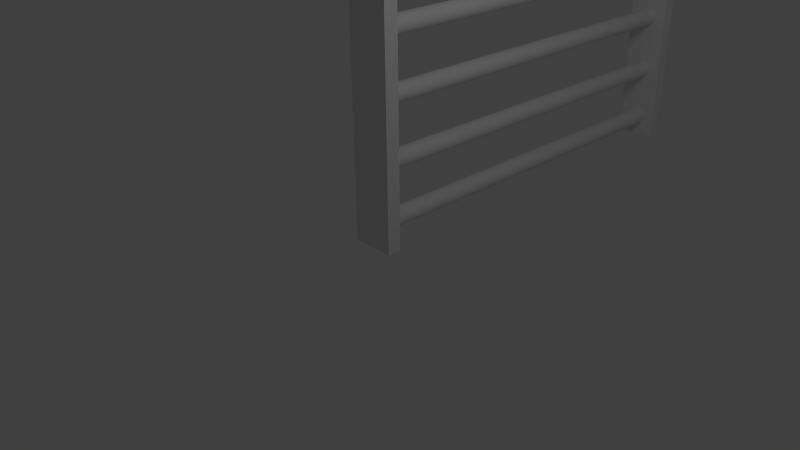 # Source: ladder.blend  (saved by Blender 2.62.0; exported with 4.5.12 LTS)
import bpy
from mathutils import Matrix  # noqa: F401  (used for matrix-valued properties, if any)

bpy.ops.wm.read_factory_settings(use_empty=True)
scene = bpy.context.scene
scene.name = 'Scene'

# ---- collections
col_collection_1 = bpy.data.collections.new('Collection 1'); scene.collection.children.link(col_collection_1)

# ---- materials (node trees are filled in below, after node groups)
mat_material = bpy.data.materials.new('Material')
mat_material.alpha_threshold = 0.0
mat_material.use_transparent_shadow = False
mat_material.roughness = 0.5
mat_material.line_color = (0.0, 0.0, 0.0, 1.0)

# ---- material node trees

# ---- world
world_world = bpy.data.worlds.new('World'); scene.world = world_world
world_world.color = (0.05088, 0.05088, 0.05088)
world_world.use_sun_shadow = False
world_world.sun_shadow_jitter_overblur = 0.0
world_world.cycles.sampling_method = 'MANUAL'
world_world.cycles.sample_map_resolution = 256

# ---- cameras
cam_camera = bpy.data.cameras.new('Camera')
cam_camera.clip_end = 100.0
cam_camera.lens = 35.0
cam_camera.sensor_width = 32.0
cam_camera.sensor_height = 18.0
cam_camera.ortho_scale = 7.314
cam_camera.dof.focus_distance = 0.0
cam_camera.dof.aperture_fstop = 128.0

# ---- lights
light_lamp = bpy.data.lights.new('Lamp', 'POINT')
light_lamp.transmission_factor = 0.0
light_lamp.cutoff_distance = 30.0
light_lamp.energy = 100.0
light_lamp.shadow_buffer_clip_start = 1.001
light_lamp.shadow_soft_size = 1.0
light_lamp.shadow_maximum_resolution = 0.006
light_lamp.use_absolute_resolution = True
light_lamp.cycles.use_multiple_importance_sampling = False

# ---- meshes
me_cube = bpy.data.meshes.new('Cube')
me_cube.from_pydata([(0.3, 1.882, 0.102), (0.3, -0.1179, 0.102), (-0.3, -0.1179, 0.102), (-0.3, 1.882, 0.102), (0.3, 1.882, 2.102), (0.3, -0.1179, 2.102), (-0.3, -0.1179, 2.102), (-0.3, 1.882, 2.102), (-0.3, 61.27, 2.102), (-0.3, 59.27, 2.102), (0.3, 59.27, 2.102), (0.3, 61.27, 2.102), (-0.3, 61.27, 0.102), (-0.3, 59.27, 0.102), (0.3, 59.27, 0.102), (0.3, 61.27, 0.102), (0.3, 59.27, 5.102), (0.3, 61.27, 5.102), (-0.3, 61.27, 5.102), (-0.3, 59.27, 5.102), (-0.3, -0.1179, 5.102), (-0.3, 1.882, 5.102), (0.3, -0.1179, 5.102), (0.3, 1.882, 5.102), (0.3, 1.882, 9.102), (0.3, -0.1179, 9.102), (-0.3, 1.882, 9.102), (-0.3, -0.1179, 9.102), (-0.3, 61.27, 9.102), (-0.3, 59.27, 9.102), (0.3, 59.27, 9.102), (0.3, 61.27, 9.102), (0.3, 61.27, 12.1), (0.3, 59.27, 12.1), (-0.3, 61.27, 12.1), (-0.3, 59.27, 12.1), (-0.3, -0.1179, 12.1), (-0.3, 1.882, 12.1), (0.3, -0.1179, 12.1), (0.3, 1.882, 12.1), (-6.423e-08, 59.6, 0.5301), (0.02509, 59.6, 0.5276), (0.04922, 59.6, 0.5203), (0.07145, 59.6, 0.5084), (0.09094, 59.6, 0.4924), (0.1069, 59.6, 0.4729), (0.1188, 59.6, 0.4507), (0.1261, 59.6, 0.4265), (0.1286, 59.6, 0.4014), (0.1261, 59.6, 0.3764), (0.1188, 59.6, 0.3522), (0.1069, 59.6, 0.33), (0.09094, 59.6, 0.3105), (0.07145, 59.6, 0.2945), (0.04922, 59.6, 0.2826), (0.02509, 59.6, 0.2753), (-1.061e-07, 59.6, 0.2728), (-0.02509, 59.6, 0.2753), (-0.04922, 59.6, 0.2826), (-0.07145, 59.6, 0.2945), (-0.09094, 59.6, 0.3105), (-0.1069, 59.6, 0.33), (-0.1188, 59.6, 0.3522), (-0.1261, 59.6, 0.3764), (-0.1286, 59.6, 0.4014), (-0.1261, 59.6, 0.4265), (-0.1188, 59.6, 0.4507), (-0.1069, 59.6, 0.4729), (-0.09094, 59.6, 0.4924), (-0.07145, 59.6, 0.5084), (-0.04922, 59.6, 0.5203), (-0.02509, 59.6, 0.5276), (1.422e-07, 1.558, 0.5301), (0.02509, 1.558, 0.5276), (0.04922, 1.558, 0.5203), (0.07145, 1.558, 0.5084), (0.09094, 1.558, 0.4924), (0.1069, 1.558, 0.4729), (0.1188, 1.558, 0.4507), (0.1261, 1.558, 0.4265), (0.1286, 1.558, 0.4014), (0.1261, 1.558, 0.3764), (0.1188, 1.558, 0.3522), (0.1069, 1.558, 0.33), (0.09094, 1.558, 0.3105), (0.07145, 1.558, 0.2945), (0.04922, 1.558, 0.2826), (0.02509, 1.558, 0.2753), (5.535e-08, 1.558, 0.2728), (-0.02509, 1.558, 0.2753), (-0.04922, 1.558, 0.2826), (-0.07145, 1.558, 0.2945), (-0.09094, 1.558, 0.3105), (-0.1069, 1.558, 0.33), (-0.1188, 1.558, 0.3522), (-0.1261, 1.558, 0.3764), (-0.1286, 1.558, 0.4014), (-0.1261, 1.558, 0.4265), (-0.1188, 1.558, 0.4507), (-0.1069, 1.558, 0.4729), (-0.09094, 1.558, 0.4924), (-0.07145, 1.558, 0.5084), (-0.04922, 1.558, 0.5203), (-0.02509, 1.558, 0.5276), (-6.423e-08, 59.6, 0.4014), (-6.423e-08, 1.558, 0.4014), (-6.423e-08, 1.558, 1.205), (-6.423e-08, 59.6, 1.205), (-0.02509, 1.558, 1.331), (-0.04922, 1.558, 1.324), (-0.07145, 1.558, 1.312), (-0.09094, 1.558, 1.296), (-0.1069, 1.558, 1.277), (-0.1188, 1.558, 1.254), (-0.1261, 1.558, 1.23), (-0.1286, 1.558, 1.205), (-0.1261, 1.558, 1.18), (-0.1188, 1.558, 1.156), (-0.1069, 1.558, 1.134), (-0.09094, 1.558, 1.114), (-0.07145, 1.558, 1.098), (-0.04922, 1.558, 1.086), (-0.02509, 1.558, 1.079), (5.535e-08, 1.558, 1.076), (0.02509, 1.558, 1.079), (0.04922, 1.558, 1.086), (0.07145, 1.558, 1.098), (0.09094, 1.558, 1.114), (0.1069, 1.558, 1.134), (0.1188, 1.558, 1.156), (0.1261, 1.558, 1.18), (0.1286, 1.558, 1.205), (0.1261, 1.558, 1.23), (0.1188, 1.558, 1.254), (0.1069, 1.558, 1.277), (0.09094, 1.558, 1.296), (0.07145, 1.558, 1.312), (0.04922, 1.558, 1.324), (0.02509, 1.558, 1.331), (1.422e-07, 1.558, 1.334), (-0.02509, 59.6, 1.331), (-0.04922, 59.6, 1.324), (-0.07145, 59.6, 1.312), (-0.09094, 59.6, 1.296), (-0.1069, 59.6, 1.277), (-0.1188, 59.6, 1.254), (-0.1261, 59.6, 1.23), (-0.1286, 59.6, 1.205), (-0.1261, 59.6, 1.18), (-0.1188, 59.6, 1.156), (-0.1069, 59.6, 1.134), (-0.09094, 59.6, 1.114), (-0.07145, 59.6, 1.098), (-0.04922, 59.6, 1.086), (-0.02509, 59.6, 1.079), (-1.061e-07, 59.6, 1.076), (0.02509, 59.6, 1.079), (0.04922, 59.6, 1.086), (0.07145, 59.6, 1.098), (0.09094, 59.6, 1.114), (0.1069, 59.6, 1.134), (0.1188, 59.6, 1.156), (0.1261, 59.6, 1.18), (0.1286, 59.6, 1.205), (0.1261, 59.6, 1.23), (0.1188, 59.6, 1.254), (0.1069, 59.6, 1.277), (0.09094, 59.6, 1.296), (0.07145, 59.6, 1.312), (0.04922, 59.6, 1.324), (0.02509, 59.6, 1.331), (-6.423e-08, 59.6, 1.334), (-6.423e-08, 59.6, 2.185), (0.02509, 59.6, 2.182), (0.04922, 59.6, 2.175), (0.07145, 59.6, 2.163), (0.09094, 59.6, 2.147), (0.1069, 59.6, 2.127), (0.1188, 59.6, 2.105), (0.1261, 59.6, 2.081), (0.1286, 59.6, 2.056), (0.1261, 59.6, 2.031), (0.1188, 59.6, 2.007), (0.1069, 59.6, 1.985), (0.09094, 59.6, 1.965), (0.07145, 59.6, 1.949), (0.04922, 59.6, 1.937), (0.02509, 59.6, 1.93), (-1.061e-07, 59.6, 1.927), (-0.02509, 59.6, 1.93), (-0.04922, 59.6, 1.937), (-0.07145, 59.6, 1.949), (-0.09094, 59.6, 1.965), (-0.1069, 59.6, 1.985), (-0.1188, 59.6, 2.007), (-0.1261, 59.6, 2.031), (-0.1286, 59.6, 2.056), (-0.1261, 59.6, 2.081), (-0.1188, 59.6, 2.105), (-0.1069, 59.6, 2.127), (-0.09094, 59.6, 2.147), (-0.07145, 59.6, 2.163), (-0.04922, 59.6, 2.175), (-0.02509, 59.6, 2.182), (1.422e-07, 1.558, 2.185), (0.02509, 1.558, 2.182), (0.04922, 1.558, 2.175), (0.07145, 1.558, 2.163), (0.09094, 1.558, 2.147), (0.1069, 1.558, 2.127), (0.1188, 1.558, 2.105), (0.1261, 1.558, 2.081), (0.1286, 1.558, 2.056), (0.1261, 1.558, 2.031), (0.1188, 1.558, 2.007), (0.1069, 1.558, 1.985), (0.09094, 1.558, 1.965), (0.07145, 1.558, 1.949), (0.04922, 1.558, 1.937), (0.02509, 1.558, 1.93), (5.535e-08, 1.558, 1.927), (-0.02509, 1.558, 1.93), (-0.04922, 1.558, 1.937), (-0.07145, 1.558, 1.949), (-0.09094, 1.558, 1.965), (-0.1069, 1.558, 1.985), (-0.1188, 1.558, 2.007), (-0.1261, 1.558, 2.031), (-0.1286, 1.558, 2.056), (-0.1261, 1.558, 2.081), (-0.1188, 1.558, 2.105), (-0.1069, 1.558, 2.127), (-0.09094, 1.558, 2.147), (-0.07145, 1.558, 2.163), (-0.04922, 1.558, 2.175), (-0.02509, 1.558, 2.182), (-6.423e-08, 59.6, 2.056), (-6.423e-08, 1.558, 2.056), (-6.423e-08, 1.558, 2.891), (-6.423e-08, 59.6, 2.891), (-0.02509, 1.558, 3.017), (-0.04922, 1.558, 3.01), (-0.07145, 1.558, 2.998), (-0.09094, 1.558, 2.982), (-0.1069, 1.558, 2.963), (-0.1188, 1.558, 2.94), (-0.1261, 1.558, 2.916), (-0.1286, 1.558, 2.891), (-0.1261, 1.558, 2.866), (-0.1188, 1.558, 2.842), (-0.1069, 1.558, 2.82), (-0.09094, 1.558, 2.8), (-0.07145, 1.558, 2.784), (-0.04922, 1.558, 2.772), (-0.02509, 1.558, 2.765), (5.535e-08, 1.558, 2.763), (0.02509, 1.558, 2.765), (0.04922, 1.558, 2.772), (0.07145, 1.558, 2.784), (0.09094, 1.558, 2.8), (0.1069, 1.558, 2.82), (0.1188, 1.558, 2.842), (0.1261, 1.558, 2.866), (0.1286, 1.558, 2.891), (0.1261, 1.558, 2.916), (0.1188, 1.558, 2.94), (0.1069, 1.558, 2.963), (0.09094, 1.558, 2.982), (0.07145, 1.558, 2.998), (0.04922, 1.558, 3.01), (0.02509, 1.558, 3.017), (1.422e-07, 1.558, 3.02), (-0.02509, 59.6, 3.017), (-0.04922, 59.6, 3.01), (-0.07145, 59.6, 2.998), (-0.09094, 59.6, 2.982), (-0.1069, 59.6, 2.963), (-0.1188, 59.6, 2.94), (-0.1261, 59.6, 2.916), (-0.1286, 59.6, 2.891), (-0.1261, 59.6, 2.866), (-0.1188, 59.6, 2.842), (-0.1069, 59.6, 2.82), (-0.09094, 59.6, 2.8), (-0.07145, 59.6, 2.784), (-0.04922, 59.6, 2.772), (-0.02509, 59.6, 2.765), (-1.061e-07, 59.6, 2.763), (0.02509, 59.6, 2.765), (0.04922, 59.6, 2.772), (0.07145, 59.6, 2.784), (0.09094, 59.6, 2.8), (0.1069, 59.6, 2.82), (0.1188, 59.6, 2.842), (0.1261, 59.6, 2.866), (0.1286, 59.6, 2.891), (0.1261, 59.6, 2.916), (0.1188, 59.6, 2.94), (0.1069, 59.6, 2.963), (0.09094, 59.6, 2.982), (0.07145, 59.6, 2.998), (0.04922, 59.6, 3.01), (0.02509, 59.6, 3.017), (-6.423e-08, 59.6, 3.02), (-6.423e-08, 59.6, 4.076), (0.02509, 59.6, 4.073), (0.04922, 59.6, 4.066), (0.07145, 59.6, 4.054), (0.09094, 59.6, 4.038), (0.1069, 59.6, 4.018), (0.1188, 59.6, 3.996), (0.1261, 59.6, 3.972), (0.1286, 59.6, 3.947), (0.1261, 59.6, 3.922), (0.1188, 59.6, 3.898), (0.1069, 59.6, 3.876), (0.09094, 59.6, 3.856), (0.07145, 59.6, 3.84), (0.04922, 59.6, 3.828), (0.02509, 59.6, 3.821), (-1.061e-07, 59.6, 3.818), (-0.02509, 59.6, 3.821), (-0.04922, 59.6, 3.828), (-0.07145, 59.6, 3.84), (-0.09094, 59.6, 3.856), (-0.1069, 59.6, 3.876), (-0.1188, 59.6, 3.898), (-0.1261, 59.6, 3.922), (-0.1286, 59.6, 3.947), (-0.1261, 59.6, 3.972), (-0.1188, 59.6, 3.996), (-0.1069, 59.6, 4.018), (-0.09094, 59.6, 4.038), (-0.07145, 59.6, 4.054), (-0.04922, 59.6, 4.066), (-0.02509, 59.6, 4.073), (1.422e-07, 1.558, 4.076), (0.02509, 1.558, 4.073), (0.04922, 1.558, 4.066), (0.07145, 1.558, 4.054), (0.09094, 1.558, 4.038), (0.1069, 1.558, 4.018), (0.1188, 1.558, 3.996), (0.1261, 1.558, 3.972), (0.1286, 1.558, 3.947), (0.1261, 1.558, 3.922), (0.1188, 1.558, 3.898), (0.1069, 1.558, 3.876), (0.09094, 1.558, 3.856), (0.07145, 1.558, 3.84), (0.04922, 1.558, 3.828), (0.02509, 1.558, 3.821), (5.535e-08, 1.558, 3.818), (-0.02509, 1.558, 3.821), (-0.04922, 1.558, 3.828), (-0.07145, 1.558, 3.84), (-0.09094, 1.558, 3.856), (-0.1069, 1.558, 3.876), (-0.1188, 1.558, 3.898), (-0.1261, 1.558, 3.922), (-0.1286, 1.558, 3.947), (-0.1261, 1.558, 3.972), (-0.1188, 1.558, 3.996), (-0.1069, 1.558, 4.018), (-0.09094, 1.558, 4.038), (-0.07145, 1.558, 4.054), (-0.04922, 1.558, 4.066), (-0.02509, 1.558, 4.073), (-6.423e-08, 59.6, 3.947), (-6.423e-08, 1.558, 3.947), (-6.423e-08, 1.558, 4.845), (-6.423e-08, 59.6, 4.845), (-0.02509, 1.558, 4.971), (-0.04922, 1.558, 4.964), (-0.07145, 1.558, 4.952), (-0.09094, 1.558, 4.936), (-0.1069, 1.558, 4.917), (-0.1188, 1.558, 4.894), (-0.1261, 1.558, 4.87), (-0.1286, 1.558, 4.845), (-0.1261, 1.558, 4.82), (-0.1188, 1.558, 4.796), (-0.1069, 1.558, 4.774), (-0.09094, 1.558, 4.754), (-0.07145, 1.558, 4.738), (-0.04922, 1.558, 4.726), (-0.02509, 1.558, 4.719), (5.535e-08, 1.558, 4.717), (0.02509, 1.558, 4.719), (0.04922, 1.558, 4.726), (0.07145, 1.558, 4.738), (0.09094, 1.558, 4.754), (0.1069, 1.558, 4.774), (0.1188, 1.558, 4.796), (0.1261, 1.558, 4.82), (0.1286, 1.558, 4.845), (0.1261, 1.558, 4.87), (0.1188, 1.558, 4.894), (0.1069, 1.558, 4.917), (0.09094, 1.558, 4.936), (0.07145, 1.558, 4.952), (0.04922, 1.558, 4.964), (0.02509, 1.558, 4.971), (1.422e-07, 1.558, 4.974), (-0.02509, 59.6, 4.971), (-0.04922, 59.6, 4.964), (-0.07145, 59.6, 4.952), (-0.09094, 59.6, 4.936), (-0.1069, 59.6, 4.917), (-0.1188, 59.6, 4.894), (-0.1261, 59.6, 4.87), (-0.1286, 59.6, 4.845), (-0.1261, 59.6, 4.82), (-0.1188, 59.6, 4.796), (-0.1069, 59.6, 4.774), (-0.09094, 59.6, 4.754), (-0.07145, 59.6, 4.738), (-0.04922, 59.6, 4.726), (-0.02509, 59.6, 4.719), (-1.061e-07, 59.6, 4.717), (0.02509, 59.6, 4.719), (0.04922, 59.6, 4.726), (0.07145, 59.6, 4.738), (0.09094, 59.6, 4.754), (0.1069, 59.6, 4.774), (0.1188, 59.6, 4.796), (0.1261, 59.6, 4.82), (0.1286, 59.6, 4.845), (0.1261, 59.6, 4.87), (0.1188, 59.6, 4.894), (0.1069, 59.6, 4.917), (0.09094, 59.6, 4.936), (0.07145, 59.6, 4.952), (0.04922, 59.6, 4.964), (0.02509, 59.6, 4.971), (-6.423e-08, 59.6, 4.974), (-6.423e-08, 59.6, 6.014), (0.02509, 59.6, 6.011), (0.04922, 59.6, 6.004), (0.07145, 59.6, 5.992), (0.09094, 59.6, 5.976), (0.1069, 59.6, 5.957), (0.1188, 59.6, 5.934), (0.1261, 59.6, 5.91), (0.1286, 59.6, 5.885), (0.1261, 59.6, 5.86), (0.1188, 59.6, 5.836), (0.1069, 59.6, 5.814), (0.09094, 59.6, 5.794), (0.07145, 59.6, 5.778), (0.04922, 59.6, 5.766), (0.02509, 59.6, 5.759), (-1.061e-07, 59.6, 5.757), (-0.02509, 59.6, 5.759), (-0.04922, 59.6, 5.766), (-0.07145, 59.6, 5.778), (-0.09094, 59.6, 5.794), (-0.1069, 59.6, 5.814), (-0.1188, 59.6, 5.836), (-0.1261, 59.6, 5.86), (-0.1286, 59.6, 5.885), (-0.1261, 59.6, 5.91), (-0.1188, 59.6, 5.934), (-0.1069, 59.6, 5.957), (-0.09094, 59.6, 5.976), (-0.07145, 59.6, 5.992), (-0.04922, 59.6, 6.004), (-0.02509, 59.6, 6.011), (1.422e-07, 1.558, 6.014), (0.02509, 1.558, 6.011), (0.04922, 1.558, 6.004), (0.07145, 1.558, 5.992), (0.09094, 1.558, 5.976), (0.1069, 1.558, 5.957), (0.1188, 1.558, 5.934), (0.1261, 1.558, 5.91), (0.1286, 1.558, 5.885), (0.1261, 1.558, 5.86), (0.1188, 1.558, 5.836), (0.1069, 1.558, 5.814), (0.09094, 1.558, 5.794), (0.07145, 1.558, 5.778), (0.04922, 1.558, 5.766), (0.02509, 1.558, 5.759), (5.535e-08, 1.558, 5.757), (-0.02509, 1.558, 5.759), (-0.04922, 1.558, 5.766), (-0.07145, 1.558, 5.778), (-0.09094, 1.558, 5.794), (-0.1069, 1.558, 5.814), (-0.1188, 1.558, 5.836), (-0.1261, 1.558, 5.86), (-0.1286, 1.558, 5.885), (-0.1261, 1.558, 5.91), (-0.1188, 1.558, 5.934), (-0.1069, 1.558, 5.957), (-0.09094, 1.558, 5.976), (-0.07145, 1.558, 5.992), (-0.04922, 1.558, 6.004), (-0.02509, 1.558, 6.011), (-6.423e-08, 59.6, 5.885), (-6.423e-08, 1.558, 5.885), (-6.423e-08, 1.558, 6.925), (-6.423e-08, 59.6, 6.925), (-0.02509, 1.558, 7.051), (-0.04922, 1.558, 7.044), (-0.07145, 1.558, 7.032), (-0.09094, 1.558, 7.016), (-0.1069, 1.558, 6.997), (-0.1188, 1.558, 6.974), (-0.1261, 1.558, 6.95), (-0.1286, 1.558, 6.925), (-0.1261, 1.558, 6.9), (-0.1188, 1.558, 6.876), (-0.1069, 1.558, 6.854), (-0.09094, 1.558, 6.834), (-0.07145, 1.558, 6.818), (-0.04922, 1.558, 6.806), (-0.02509, 1.558, 6.799), (5.535e-08, 1.558, 6.797), (0.02509, 1.558, 6.799), (0.04922, 1.558, 6.806), (0.07145, 1.558, 6.818), (0.09094, 1.558, 6.834), (0.1069, 1.558, 6.854), (0.1188, 1.558, 6.876), (0.1261, 1.558, 6.9), (0.1286, 1.558, 6.925), (0.1261, 1.558, 6.95), (0.1188, 1.558, 6.974), (0.1069, 1.558, 6.997), (0.09094, 1.558, 7.016), (0.07145, 1.558, 7.032), (0.04922, 1.558, 7.044), (0.02509, 1.558, 7.051), (1.422e-07, 1.558, 7.054), (-0.02509, 59.6, 7.051), (-0.04922, 59.6, 7.044), (-0.07145, 59.6, 7.032), (-0.09094, 59.6, 7.016), (-0.1069, 59.6, 6.997), (-0.1188, 59.6, 6.974), (-0.1261, 59.6, 6.95), (-0.1286, 59.6, 6.925), (-0.1261, 59.6, 6.9), (-0.1188, 59.6, 6.876), (-0.1069, 59.6, 6.854), (-0.09094, 59.6, 6.834), (-0.07145, 59.6, 6.818), (-0.04922, 59.6, 6.806), (-0.02509, 59.6, 6.799), (-1.061e-07, 59.6, 6.797), (0.02509, 59.6, 6.799), (0.04922, 59.6, 6.806), (0.07145, 59.6, 6.818), (0.09094, 59.6, 6.834), (0.1069, 59.6, 6.854), (0.1188, 59.6, 6.876), (0.1261, 59.6, 6.9), (0.1286, 59.6, 6.925), (0.1261, 59.6, 6.95), (0.1188, 59.6, 6.974), (0.1069, 59.6, 6.997), (0.09094, 59.6, 7.016), (0.07145, 59.6, 7.032), (0.04922, 59.6, 7.044), (0.02509, 59.6, 7.051), (-6.423e-08, 59.6, 7.054), (-6.423e-08, 59.6, 8.078), (0.02509, 59.6, 8.076), (0.04922, 59.6, 8.068), (0.07145, 59.6, 8.056), (0.09094, 59.6, 8.04), (0.1069, 59.6, 8.021), (0.1188, 59.6, 7.999), (0.1261, 59.6, 7.975), (0.1286, 59.6, 7.949), (0.1261, 59.6, 7.924), (0.1188, 59.6, 7.9), (0.1069, 59.6, 7.878), (0.09094, 59.6, 7.859), (0.07145, 59.6, 7.843), (0.04922, 59.6, 7.831), (0.02509, 59.6, 7.823), (-1.061e-07, 59.6, 7.821), (-0.02509, 59.6, 7.823), (-0.04922, 59.6, 7.831), (-0.07145, 59.6, 7.843), (-0.09094, 59.6, 7.859), (-0.1069, 59.6, 7.878), (-0.1188, 59.6, 7.9), (-0.1261, 59.6, 7.924), (-0.1286, 59.6, 7.949), (-0.1261, 59.6, 7.975), (-0.1188, 59.6, 7.999), (-0.1069, 59.6, 8.021), (-0.09094, 59.6, 8.04), (-0.07145, 59.6, 8.056), (-0.04922, 59.6, 8.068), (-0.02509, 59.6, 8.076), (1.422e-07, 1.558, 8.078), (0.02509, 1.558, 8.076), (0.04922, 1.558, 8.068), (0.07145, 1.558, 8.056), (0.09094, 1.558, 8.04), (0.1069, 1.558, 8.021), (0.1188, 1.558, 7.999), (0.1261, 1.558, 7.975), (0.1286, 1.558, 7.949), (0.1261, 1.558, 7.924), (0.1188, 1.558, 7.9), (0.1069, 1.558, 7.878), (0.09094, 1.558, 7.859), (0.07145, 1.558, 7.843), (0.04922, 1.558, 7.831), (0.02509, 1.558, 7.823), (5.535e-08, 1.558, 7.821), (-0.02509, 1.558, 7.823), (-0.04922, 1.558, 7.831), (-0.07145, 1.558, 7.843), (-0.09094, 1.558, 7.859), (-0.1069, 1.558, 7.878), (-0.1188, 1.558, 7.9), (-0.1261, 1.558, 7.924), (-0.1286, 1.558, 7.949), (-0.1261, 1.558, 7.975), (-0.1188, 1.558, 7.999), (-0.1069, 1.558, 8.021), (-0.09094, 1.558, 8.04), (-0.07145, 1.558, 8.056), (-0.04922, 1.558, 8.068), (-0.02509, 1.558, 8.076), (-6.423e-08, 59.6, 7.949), (-6.423e-08, 1.558, 7.949), (-6.423e-08, 1.558, 8.958), (-6.423e-08, 59.6, 8.958), (-0.02509, 1.558, 9.084), (-0.04922, 1.558, 9.077), (-0.07145, 1.558, 9.065), (-0.09094, 1.558, 9.049), (-0.1069, 1.558, 9.029), (-0.1188, 1.558, 9.007), (-0.1261, 1.558, 8.983), (-0.1286, 1.558, 8.958), (-0.1261, 1.558, 8.933), (-0.1188, 1.558, 8.909), (-0.1069, 1.558, 8.887), (-0.09094, 1.558, 8.867), (-0.07145, 1.558, 8.851), (-0.04922, 1.558, 8.839), (-0.02509, 1.558, 8.832), (5.535e-08, 1.558, 8.829), (0.02509, 1.558, 8.832), (0.04922, 1.558, 8.839), (0.07145, 1.558, 8.851), (0.09094, 1.558, 8.867), (0.1069, 1.558, 8.887), (0.1188, 1.558, 8.909), (0.1261, 1.558, 8.933), (0.1286, 1.558, 8.958), (0.1261, 1.558, 8.983), (0.1188, 1.558, 9.007), (0.1069, 1.558, 9.029), (0.09094, 1.558, 9.049), (0.07145, 1.558, 9.065), (0.04922, 1.558, 9.077), (0.02509, 1.558, 9.084), (1.422e-07, 1.558, 9.087), (-0.02509, 59.6, 9.084), (-0.04922, 59.6, 9.077), (-0.07145, 59.6, 9.065), (-0.09094, 59.6, 9.049), (-0.1069, 59.6, 9.029), (-0.1188, 59.6, 9.007), (-0.1261, 59.6, 8.983), (-0.1286, 59.6, 8.958), (-0.1261, 59.6, 8.933), (-0.1188, 59.6, 8.909), (-0.1069, 59.6, 8.887), (-0.09094, 59.6, 8.867), (-0.07145, 59.6, 8.851), (-0.04922, 59.6, 8.839), (-0.02509, 59.6, 8.832), (-1.061e-07, 59.6, 8.829), (0.02509, 59.6, 8.832), (0.04922, 59.6, 8.839), (0.07145, 59.6, 8.851), (0.09094, 59.6, 8.867), (0.1069, 59.6, 8.887), (0.1188, 59.6, 8.909), (0.1261, 59.6, 8.933), (0.1286, 59.6, 8.958), (0.1261, 59.6, 8.983), (0.1188, 59.6, 9.007), (0.1069, 59.6, 9.029), (0.09094, 59.6, 9.049), (0.07145, 59.6, 9.065), (0.04922, 59.6, 9.077), (0.02509, 59.6, 9.084), (-6.423e-08, 59.6, 9.087), (-6.423e-08, 59.6, 10.22), (0.02509, 59.6, 10.22), (0.04922, 59.6, 10.21), (0.07145, 59.6, 10.2), (0.09094, 59.6, 10.18), (0.1069, 59.6, 10.16), (0.1188, 59.6, 10.14), (0.1261, 59.6, 10.12), (0.1286, 59.6, 10.09), (0.1261, 59.6, 10.07), (0.1188, 59.6, 10.04), (0.1069, 59.6, 10.02), (0.09094, 59.6, 10.0), (0.07145, 59.6, 9.986), (0.04922, 59.6, 9.974), (0.02509, 59.6, 9.966), (-1.061e-07, 59.6, 9.964), (-0.02509, 59.6, 9.966), (-0.04922, 59.6, 9.974), (-0.07145, 59.6, 9.986), (-0.09094, 59.6, 10.0), (-0.1069, 59.6, 10.02), (-0.1188, 59.6, 10.04), (-0.1261, 59.6, 10.07), (-0.1286, 59.6, 10.09), (-0.1261, 59.6, 10.12), (-0.1188, 59.6, 10.14), (-0.1069, 59.6, 10.16), (-0.09094, 59.6, 10.18), (-0.07145, 59.6, 10.2), (-0.04922, 59.6, 10.21), (-0.02509, 59.6, 10.22), (1.422e-07, 1.558, 10.22), (0.02509, 1.558, 10.22), (0.04922, 1.558, 10.21), (0.07145, 1.558, 10.2), (0.09094, 1.558, 10.18), (0.1069, 1.558, 10.16), (0.1188, 1.558, 10.14), (0.1261, 1.558, 10.12), (0.1286, 1.558, 10.09), (0.1261, 1.558, 10.07), (0.1188, 1.558, 10.04), (0.1069, 1.558, 10.02), (0.09094, 1.558, 10.0), (0.07145, 1.558, 9.986), (0.04922, 1.558, 9.974), (0.02509, 1.558, 9.966), (5.535e-08, 1.558, 9.964), (-0.02509, 1.558, 9.966), (-0.04922, 1.558, 9.974), (-0.07145, 1.558, 9.986), (-0.09094, 1.558, 10.0), (-0.1069, 1.558, 10.02), (-0.1188, 1.558, 10.04), (-0.1261, 1.558, 10.07), (-0.1286, 1.558, 10.09), (-0.1261, 1.558, 10.12), (-0.1188, 1.558, 10.14), (-0.1069, 1.558, 10.16), (-0.09094, 1.558, 10.18), (-0.07145, 1.558, 10.2), (-0.04922, 1.558, 10.21), (-0.02509, 1.558, 10.22), (-6.423e-08, 59.6, 10.09), (-6.423e-08, 1.558, 10.09), (-6.423e-08, 1.558, 10.97), (-6.423e-08, 59.6, 10.97), (-0.02509, 1.558, 11.1), (-0.04922, 1.558, 11.09), (-0.07145, 1.558, 11.08), (-0.09094, 1.558, 11.07), (-0.1069, 1.558, 11.05), (-0.1188, 1.558, 11.02), (-0.1261, 1.558, 11.0), (-0.1286, 1.558, 10.97), (-0.1261, 1.558, 10.95), (-0.1188, 1.558, 10.93), (-0.1069, 1.558, 10.9), (-0.09094, 1.558, 10.88), (-0.07145, 1.558, 10.87), (-0.04922, 1.558, 10.86), (-0.02509, 1.558, 10.85), (5.535e-08, 1.558, 10.85), (0.02509, 1.558, 10.85), (0.04922, 1.558, 10.86), (0.07145, 1.558, 10.87), (0.09094, 1.558, 10.88), (0.1069, 1.558, 10.9), (0.1188, 1.558, 10.93), (0.1261, 1.558, 10.95), (0.1286, 1.558, 10.97), (0.1261, 1.558, 11.0), (0.1188, 1.558, 11.02), (0.1069, 1.558, 11.05), (0.09094, 1.558, 11.07), (0.07145, 1.558, 11.08), (0.04922, 1.558, 11.09), (0.02509, 1.558, 11.1), (1.422e-07, 1.558, 11.1), (-0.02509, 59.6, 11.1), (-0.04922, 59.6, 11.09), (-0.07145, 59.6, 11.08), (-0.09094, 59.6, 11.07), (-0.1069, 59.6, 11.05), (-0.1188, 59.6, 11.02), (-0.1261, 59.6, 11.0), (-0.1286, 59.6, 10.97), (-0.1261, 59.6, 10.95), (-0.1188, 59.6, 10.93), (-0.1069, 59.6, 10.9), (-0.09094, 59.6, 10.88), (-0.07145, 59.6, 10.87), (-0.04922, 59.6, 10.86), (-0.02509, 59.6, 10.85), (-1.061e-07, 59.6, 10.85), (0.02509, 59.6, 10.85), (0.04922, 59.6, 10.86), (0.07145, 59.6, 10.87), (0.09094, 59.6, 10.88), (0.1069, 59.6, 10.9), (0.1188, 59.6, 10.93), (0.1261, 59.6, 10.95), (0.1286, 59.6, 10.97), (0.1261, 59.6, 11.0), (0.1188, 59.6, 11.02), (0.1069, 59.6, 11.05), (0.09094, 59.6, 11.07), (0.07145, 59.6, 11.08), (0.04922, 59.6, 11.09), (0.02509, 59.6, 11.1), (-6.423e-08, 59.6, 11.1), (-6.423e-08, 59.6, 12.05), (0.02509, 59.6, 12.05), (0.04922, 59.6, 12.04), (0.07145, 59.6, 12.03), (0.09094, 59.6, 12.01), (0.1069, 59.6, 11.99), (0.1188, 59.6, 11.97), (0.1261, 59.6, 11.95), (0.1286, 59.6, 11.92), (0.1261, 59.6, 11.9), (0.1188, 59.6, 11.87), (0.1069, 59.6, 11.85), (0.09094, 59.6, 11.83), (0.07145, 59.6, 11.81), (0.04922, 59.6, 11.8), (0.02509, 59.6, 11.79), (-1.061e-07, 59.6, 11.79), (-0.02509, 59.6, 11.79), (-0.04922, 59.6, 11.8), (-0.07145, 59.6, 11.81), (-0.09094, 59.6, 11.83), (-0.1069, 59.6, 11.85), (-0.1188, 59.6, 11.87), (-0.1261, 59.6, 11.9), (-0.1286, 59.6, 11.92), (-0.1261, 59.6, 11.95), (-0.1188, 59.6, 11.97), (-0.1069, 59.6, 11.99), (-0.09094, 59.6, 12.01), (-0.07145, 59.6, 12.03), (-0.04922, 59.6, 12.04), (-0.02509, 59.6, 12.05), (1.422e-07, 1.558, 12.05), (0.02509, 1.558, 12.05), (0.04922, 1.558, 12.04), (0.07145, 1.558, 12.03), (0.09094, 1.558, 12.01), (0.1069, 1.558, 11.99), (0.1188, 1.558, 11.97), (0.1261, 1.558, 11.95), (0.1286, 1.558, 11.92), (0.1261, 1.558, 11.9), (0.1188, 1.558, 11.87), (0.1069, 1.558, 11.85), (0.09094, 1.558, 11.83), (0.07145, 1.558, 11.81), (0.04922, 1.558, 11.8), (0.02509, 1.558, 11.79), (5.535e-08, 1.558, 11.79), (-0.02509, 1.558, 11.79), (-0.04922, 1.558, 11.8), (-0.07145, 1.558, 11.81), (-0.09094, 1.558, 11.83), (-0.1069, 1.558, 11.85), (-0.1188, 1.558, 11.87), (-0.1261, 1.558, 11.9), (-0.1286, 1.558, 11.92), (-0.1261, 1.558, 11.95), (-0.1188, 1.558, 11.97), (-0.1069, 1.558, 11.99), (-0.09094, 1.558, 12.01), (-0.07145, 1.558, 12.03), (-0.04922, 1.558, 12.04), (-0.02509, 1.558, 12.05), (-6.423e-08, 59.6, 11.92), (-6.423e-08, 1.558, 11.92)], [], [(0, 1, 2, 3), (0, 4, 5, 1), (1, 5, 6, 2), (2, 6, 7, 3), (4, 0, 3, 7), (11, 15, 12, 8), (13, 9, 8, 12), (14, 10, 9, 13), (15, 11, 10, 14), (15, 14, 13, 12), (10, 11, 17, 16), (11, 8, 18, 17), (9, 10, 16, 19), (8, 9, 19, 18), (7, 6, 20, 21), (6, 5, 22, 20), (4, 7, 21, 23), (5, 4, 23, 22), (22, 23, 24, 25), (23, 21, 26, 24), (20, 22, 25, 27), (21, 20, 27, 26), (18, 19, 29, 28), (19, 16, 30, 29), (17, 18, 28, 31), (16, 17, 31, 30), (30, 31, 32, 33), (31, 28, 34, 32), (29, 30, 33, 35), (28, 29, 35, 34), (26, 27, 36, 37), (27, 25, 38, 36), (24, 26, 37, 39), (25, 24, 39, 38), (32, 34, 35, 33), (39, 37, 36, 38), (104, 40, 41), (105, 73, 72), (104, 41, 42), (105, 74, 73), (104, 42, 43), (105, 75, 74), (104, 43, 44), (105, 76, 75), (104, 44, 45), (105, 77, 76), (104, 45, 46), (105, 78, 77), (104, 46, 47), (105, 79, 78), (104, 47, 48), (105, 80, 79), (104, 48, 49), (105, 81, 80), (104, 49, 50), (105, 82, 81), (104, 50, 51), (105, 83, 82), (104, 51, 52), (105, 84, 83), (104, 52, 53), (105, 85, 84), (104, 53, 54), (105, 86, 85), (104, 54, 55), (105, 87, 86), (104, 55, 56), (105, 88, 87), (104, 56, 57), (105, 89, 88), (104, 57, 58), (105, 90, 89), (104, 58, 59), (105, 91, 90), (104, 59, 60), (105, 92, 91), (104, 60, 61), (105, 93, 92), (104, 61, 62), (105, 94, 93), (104, 62, 63), (105, 95, 94), (104, 63, 64), (105, 96, 95), (104, 64, 65), (105, 97, 96), (104, 65, 66), (105, 98, 97), (104, 66, 67), (105, 99, 98), (104, 67, 68), (105, 100, 99), (104, 68, 69), (105, 101, 100), (104, 69, 70), (105, 102, 101), (104, 70, 71), (105, 103, 102), (104, 71, 40), (105, 72, 103), (40, 72, 73, 41), (41, 73, 74, 42), (42, 74, 75, 43), (43, 75, 76, 44), (44, 76, 77, 45), (45, 77, 78, 46), (46, 78, 79, 47), (47, 79, 80, 48), (48, 80, 81, 49), (49, 81, 82, 50), (50, 82, 83, 51), (51, 83, 84, 52), (52, 84, 85, 53), (53, 85, 86, 54), (54, 86, 87, 55), (55, 87, 88, 56), (56, 88, 89, 57), (57, 89, 90, 58), (58, 90, 91, 59), (59, 91, 92, 60), (60, 92, 93, 61), (61, 93, 94, 62), (62, 94, 95, 63), (63, 95, 96, 64), (64, 96, 97, 65), (65, 97, 98, 66), (66, 98, 99, 67), (67, 99, 100, 68), (68, 100, 101, 69), (69, 101, 102, 70), (70, 102, 103, 71), (71, 103, 72, 40), (140, 108, 139, 171), (141, 109, 108, 140), (142, 110, 109, 141), (143, 111, 110, 142), (144, 112, 111, 143), (145, 113, 112, 144), (146, 114, 113, 145), (147, 115, 114, 146), (148, 116, 115, 147), (149, 117, 116, 148), (150, 118, 117, 149), (151, 119, 118, 150), (152, 120, 119, 151), (153, 121, 120, 152), (154, 122, 121, 153), (155, 123, 122, 154), (156, 124, 123, 155), (157, 125, 124, 156), (158, 126, 125, 157), (159, 127, 126, 158), (160, 128, 127, 159), (161, 129, 128, 160), (162, 130, 129, 161), (163, 131, 130, 162), (164, 132, 131, 163), (165, 133, 132, 164), (166, 134, 133, 165), (167, 135, 134, 166), (168, 136, 135, 167), (169, 137, 136, 168), (170, 138, 137, 169), (171, 139, 138, 170), (106, 139, 108), (107, 140, 171), (106, 108, 109), (107, 141, 140), (106, 109, 110), (107, 142, 141), (106, 110, 111), (107, 143, 142), (106, 111, 112), (107, 144, 143), (106, 112, 113), (107, 145, 144), (106, 113, 114), (107, 146, 145), (106, 114, 115), (107, 147, 146), (106, 115, 116), (107, 148, 147), (106, 116, 117), (107, 149, 148), (106, 117, 118), (107, 150, 149), (106, 118, 119), (107, 151, 150), (106, 119, 120), (107, 152, 151), (106, 120, 121), (107, 153, 152), (106, 121, 122), (107, 154, 153), (106, 122, 123), (107, 155, 154), (106, 123, 124), (107, 156, 155), (106, 124, 125), (107, 157, 156), (106, 125, 126), (107, 158, 157), (106, 126, 127), (107, 159, 158), (106, 127, 128), (107, 160, 159), (106, 128, 129), (107, 161, 160), (106, 129, 130), (107, 162, 161), (106, 130, 131), (107, 163, 162), (106, 131, 132), (107, 164, 163), (106, 132, 133), (107, 165, 164), (106, 133, 134), (107, 166, 165), (106, 134, 135), (107, 167, 166), (106, 135, 136), (107, 168, 167), (106, 136, 137), (107, 169, 168), (106, 137, 138), (107, 170, 169), (106, 138, 139), (107, 171, 170), (236, 172, 173), (237, 205, 204), (236, 173, 174), (237, 206, 205), (236, 174, 175), (237, 207, 206), (236, 175, 176), (237, 208, 207), (236, 176, 177), (237, 209, 208), (236, 177, 178), (237, 210, 209), (236, 178, 179), (237, 211, 210), (236, 179, 180), (237, 212, 211), (236, 180, 181), (237, 213, 212), (236, 181, 182), (237, 214, 213), (236, 182, 183), (237, 215, 214), (236, 183, 184), (237, 216, 215), (236, 184, 185), (237, 217, 216), (236, 185, 186), (237, 218, 217), (236, 186, 187), (237, 219, 218), (236, 187, 188), (237, 220, 219), (236, 188, 189), (237, 221, 220), (236, 189, 190), (237, 222, 221), (236, 190, 191), (237, 223, 222), (236, 191, 192), (237, 224, 223), (236, 192, 193), (237, 225, 224), (236, 193, 194), (237, 226, 225), (236, 194, 195), (237, 227, 226), (236, 195, 196), (237, 228, 227), (236, 196, 197), (237, 229, 228), (236, 197, 198), (237, 230, 229), (236, 198, 199), (237, 231, 230), (236, 199, 200), (237, 232, 231), (236, 200, 201), (237, 233, 232), (236, 201, 202), (237, 234, 233), (236, 202, 203), (237, 235, 234), (236, 203, 172), (237, 204, 235), (172, 204, 205, 173), (173, 205, 206, 174), (174, 206, 207, 175), (175, 207, 208, 176), (176, 208, 209, 177), (177, 209, 210, 178), (178, 210, 211, 179), (179, 211, 212, 180), (180, 212, 213, 181), (181, 213, 214, 182), (182, 214, 215, 183), (183, 215, 216, 184), (184, 216, 217, 185), (185, 217, 218, 186), (186, 218, 219, 187), (187, 219, 220, 188), (188, 220, 221, 189), (189, 221, 222, 190), (190, 222, 223, 191), (191, 223, 224, 192), (192, 224, 225, 193), (193, 225, 226, 194), (194, 226, 227, 195), (195, 227, 228, 196), (196, 228, 229, 197), (197, 229, 230, 198), (198, 230, 231, 199), (199, 231, 232, 200), (200, 232, 233, 201), (201, 233, 234, 202), (202, 234, 235, 203), (203, 235, 204, 172), (272, 240, 271, 303), (273, 241, 240, 272), (274, 242, 241, 273), (275, 243, 242, 274), (276, 244, 243, 275), (277, 245, 244, 276), (278, 246, 245, 277), (279, 247, 246, 278), (280, 248, 247, 279), (281, 249, 248, 280), (282, 250, 249, 281), (283, 251, 250, 282), (284, 252, 251, 283), (285, 253, 252, 284), (286, 254, 253, 285), (287, 255, 254, 286), (288, 256, 255, 287), (289, 257, 256, 288), (290, 258, 257, 289), (291, 259, 258, 290), (292, 260, 259, 291), (293, 261, 260, 292), (294, 262, 261, 293), (295, 263, 262, 294), (296, 264, 263, 295), (297, 265, 264, 296), (298, 266, 265, 297), (299, 267, 266, 298), (300, 268, 267, 299), (301, 269, 268, 300), (302, 270, 269, 301), (303, 271, 270, 302), (238, 271, 240), (239, 272, 303), (238, 240, 241), (239, 273, 272), (238, 241, 242), (239, 274, 273), (238, 242, 243), (239, 275, 274), (238, 243, 244), (239, 276, 275), (238, 244, 245), (239, 277, 276), (238, 245, 246), (239, 278, 277), (238, 246, 247), (239, 279, 278), (238, 247, 248), (239, 280, 279), (238, 248, 249), (239, 281, 280), (238, 249, 250), (239, 282, 281), (238, 250, 251), (239, 283, 282), (238, 251, 252), (239, 284, 283), (238, 252, 253), (239, 285, 284), (238, 253, 254), (239, 286, 285), (238, 254, 255), (239, 287, 286), (238, 255, 256), (239, 288, 287), (238, 256, 257), (239, 289, 288), (238, 257, 258), (239, 290, 289), (238, 258, 259), (239, 291, 290), (238, 259, 260), (239, 292, 291), (238, 260, 261), (239, 293, 292), (238, 261, 262), (239, 294, 293), (238, 262, 263), (239, 295, 294), (238, 263, 264), (239, 296, 295), (238, 264, 265), (239, 297, 296), (238, 265, 266), (239, 298, 297), (238, 266, 267), (239, 299, 298), (238, 267, 268), (239, 300, 299), (238, 268, 269), (239, 301, 300), (238, 269, 270), (239, 302, 301), (238, 270, 271), (239, 303, 302), (368, 304, 305), (369, 337, 336), (368, 305, 306), (369, 338, 337), (368, 306, 307), (369, 339, 338), (368, 307, 308), (369, 340, 339), (368, 308, 309), (369, 341, 340), (368, 309, 310), (369, 342, 341), (368, 310, 311), (369, 343, 342), (368, 311, 312), (369, 344, 343), (368, 312, 313), (369, 345, 344), (368, 313, 314), (369, 346, 345), (368, 314, 315), (369, 347, 346), (368, 315, 316), (369, 348, 347), (368, 316, 317), (369, 349, 348), (368, 317, 318), (369, 350, 349), (368, 318, 319), (369, 351, 350), (368, 319, 320), (369, 352, 351), (368, 320, 321), (369, 353, 352), (368, 321, 322), (369, 354, 353), (368, 322, 323), (369, 355, 354), (368, 323, 324), (369, 356, 355), (368, 324, 325), (369, 357, 356), (368, 325, 326), (369, 358, 357), (368, 326, 327), (369, 359, 358), (368, 327, 328), (369, 360, 359), (368, 328, 329), (369, 361, 360), (368, 329, 330), (369, 362, 361), (368, 330, 331), (369, 363, 362), (368, 331, 332), (369, 364, 363), (368, 332, 333), (369, 365, 364), (368, 333, 334), (369, 366, 365), (368, 334, 335), (369, 367, 366), (368, 335, 304), (369, 336, 367), (304, 336, 337, 305), (305, 337, 338, 306), (306, 338, 339, 307), (307, 339, 340, 308), (308, 340, 341, 309), (309, 341, 342, 310), (310, 342, 343, 311), (311, 343, 344, 312), (312, 344, 345, 313), (313, 345, 346, 314), (314, 346, 347, 315), (315, 347, 348, 316), (316, 348, 349, 317), (317, 349, 350, 318), (318, 350, 351, 319), (319, 351, 352, 320), (320, 352, 353, 321), (321, 353, 354, 322), (322, 354, 355, 323), (323, 355, 356, 324), (324, 356, 357, 325), (325, 357, 358, 326), (326, 358, 359, 327), (327, 359, 360, 328), (328, 360, 361, 329), (329, 361, 362, 330), (330, 362, 363, 331), (331, 363, 364, 332), (332, 364, 365, 333), (333, 365, 366, 334), (334, 366, 367, 335), (335, 367, 336, 304), (404, 372, 403, 435), (405, 373, 372, 404), (406, 374, 373, 405), (407, 375, 374, 406), (408, 376, 375, 407), (409, 377, 376, 408), (410, 378, 377, 409), (411, 379, 378, 410), (412, 380, 379, 411), (413, 381, 380, 412), (414, 382, 381, 413), (415, 383, 382, 414), (416, 384, 383, 415), (417, 385, 384, 416), (418, 386, 385, 417), (419, 387, 386, 418), (420, 388, 387, 419), (421, 389, 388, 420), (422, 390, 389, 421), (423, 391, 390, 422), (424, 392, 391, 423), (425, 393, 392, 424), (426, 394, 393, 425), (427, 395, 394, 426), (428, 396, 395, 427), (429, 397, 396, 428), (430, 398, 397, 429), (431, 399, 398, 430), (432, 400, 399, 431), (433, 401, 400, 432), (434, 402, 401, 433), (435, 403, 402, 434), (370, 403, 372), (371, 404, 435), (370, 372, 373), (371, 405, 404), (370, 373, 374), (371, 406, 405), (370, 374, 375), (371, 407, 406), (370, 375, 376), (371, 408, 407), (370, 376, 377), (371, 409, 408), (370, 377, 378), (371, 410, 409), (370, 378, 379), (371, 411, 410), (370, 379, 380), (371, 412, 411), (370, 380, 381), (371, 413, 412), (370, 381, 382), (371, 414, 413), (370, 382, 383), (371, 415, 414), (370, 383, 384), (371, 416, 415), (370, 384, 385), (371, 417, 416), (370, 385, 386), (371, 418, 417), (370, 386, 387), (371, 419, 418), (370, 387, 388), (371, 420, 419), (370, 388, 389), (371, 421, 420), (370, 389, 390), (371, 422, 421), (370, 390, 391), (371, 423, 422), (370, 391, 392), (371, 424, 423), (370, 392, 393), (371, 425, 424), (370, 393, 394), (371, 426, 425), (370, 394, 395), (371, 427, 426), (370, 395, 396), (371, 428, 427), (370, 396, 397), (371, 429, 428), (370, 397, 398), (371, 430, 429), (370, 398, 399), (371, 431, 430), (370, 399, 400), (371, 432, 431), (370, 400, 401), (371, 433, 432), (370, 401, 402), (371, 434, 433), (370, 402, 403), (371, 435, 434), (500, 436, 437), (501, 469, 468), (500, 437, 438), (501, 470, 469), (500, 438, 439), (501, 471, 470), (500, 439, 440), (501, 472, 471), (500, 440, 441), (501, 473, 472), (500, 441, 442), (501, 474, 473), (500, 442, 443), (501, 475, 474), (500, 443, 444), (501, 476, 475), (500, 444, 445), (501, 477, 476), (500, 445, 446), (501, 478, 477), (500, 446, 447), (501, 479, 478), (500, 447, 448), (501, 480, 479), (500, 448, 449), (501, 481, 480), (500, 449, 450), (501, 482, 481), (500, 450, 451), (501, 483, 482), (500, 451, 452), (501, 484, 483), (500, 452, 453), (501, 485, 484), (500, 453, 454), (501, 486, 485), (500, 454, 455), (501, 487, 486), (500, 455, 456), (501, 488, 487), (500, 456, 457), (501, 489, 488), (500, 457, 458), (501, 490, 489), (500, 458, 459), (501, 491, 490), (500, 459, 460), (501, 492, 491), (500, 460, 461), (501, 493, 492), (500, 461, 462), (501, 494, 493), (500, 462, 463), (501, 495, 494), (500, 463, 464), (501, 496, 495), (500, 464, 465), (501, 497, 496), (500, 465, 466), (501, 498, 497), (500, 466, 467), (501, 499, 498), (500, 467, 436), (501, 468, 499), (436, 468, 469, 437), (437, 469, 470, 438), (438, 470, 471, 439), (439, 471, 472, 440), (440, 472, 473, 441), (441, 473, 474, 442), (442, 474, 475, 443), (443, 475, 476, 444), (444, 476, 477, 445), (445, 477, 478, 446), (446, 478, 479, 447), (447, 479, 480, 448), (448, 480, 481, 449), (449, 481, 482, 450), (450, 482, 483, 451), (451, 483, 484, 452), (452, 484, 485, 453), (453, 485, 486, 454), (454, 486, 487, 455), (455, 487, 488, 456), (456, 488, 489, 457), (457, 489, 490, 458), (458, 490, 491, 459), (459, 491, 492, 460), (460, 492, 493, 461), (461, 493, 494, 462), (462, 494, 495, 463), (463, 495, 496, 464), (464, 496, 497, 465), (465, 497, 498, 466), (466, 498, 499, 467), (467, 499, 468, 436), (536, 504, 535, 567), (537, 505, 504, 536), (538, 506, 505, 537), (539, 507, 506, 538), (540, 508, 507, 539), (541, 509, 508, 540), (542, 510, 509, 541), (543, 511, 510, 542), (544, 512, 511, 543), (545, 513, 512, 544), (546, 514, 513, 545), (547, 515, 514, 546), (548, 516, 515, 547), (549, 517, 516, 548), (550, 518, 517, 549), (551, 519, 518, 550), (552, 520, 519, 551), (553, 521, 520, 552), (554, 522, 521, 553), (555, 523, 522, 554), (556, 524, 523, 555), (557, 525, 524, 556), (558, 526, 525, 557), (559, 527, 526, 558), (560, 528, 527, 559), (561, 529, 528, 560), (562, 530, 529, 561), (563, 531, 530, 562), (564, 532, 531, 563), (565, 533, 532, 564), (566, 534, 533, 565), (567, 535, 534, 566), (502, 535, 504), (503, 536, 567), (502, 504, 505), (503, 537, 536), (502, 505, 506), (503, 538, 537), (502, 506, 507), (503, 539, 538), (502, 507, 508), (503, 540, 539), (502, 508, 509), (503, 541, 540), (502, 509, 510), (503, 542, 541), (502, 510, 511), (503, 543, 542), (502, 511, 512), (503, 544, 543), (502, 512, 513), (503, 545, 544), (502, 513, 514), (503, 546, 545), (502, 514, 515), (503, 547, 546), (502, 515, 516), (503, 548, 547), (502, 516, 517), (503, 549, 548), (502, 517, 518), (503, 550, 549), (502, 518, 519), (503, 551, 550), (502, 519, 520), (503, 552, 551), (502, 520, 521), (503, 553, 552), (502, 521, 522), (503, 554, 553), (502, 522, 523), (503, 555, 554), (502, 523, 524), (503, 556, 555), (502, 524, 525), (503, 557, 556), (502, 525, 526), (503, 558, 557), (502, 526, 527), (503, 559, 558), (502, 527, 528), (503, 560, 559), (502, 528, 529), (503, 561, 560), (502, 529, 530), (503, 562, 561), (502, 530, 531), (503, 563, 562), (502, 531, 532), (503, 564, 563), (502, 532, 533), (503, 565, 564), (502, 533, 534), (503, 566, 565), (502, 534, 535), (503, 567, 566), (632, 568, 569), (633, 601, 600), (632, 569, 570), (633, 602, 601), (632, 570, 571), (633, 603, 602), (632, 571, 572), (633, 604, 603), (632, 572, 573), (633, 605, 604), (632, 573, 574), (633, 606, 605), (632, 574, 575), (633, 607, 606), (632, 575, 576), (633, 608, 607), (632, 576, 577), (633, 609, 608), (632, 577, 578), (633, 610, 609), (632, 578, 579), (633, 611, 610), (632, 579, 580), (633, 612, 611), (632, 580, 581), (633, 613, 612), (632, 581, 582), (633, 614, 613), (632, 582, 583), (633, 615, 614), (632, 583, 584), (633, 616, 615), (632, 584, 585), (633, 617, 616), (632, 585, 586), (633, 618, 617), (632, 586, 587), (633, 619, 618), (632, 587, 588), (633, 620, 619), (632, 588, 589), (633, 621, 620), (632, 589, 590), (633, 622, 621), (632, 590, 591), (633, 623, 622), (632, 591, 592), (633, 624, 623), (632, 592, 593), (633, 625, 624), (632, 593, 594), (633, 626, 625), (632, 594, 595), (633, 627, 626), (632, 595, 596), (633, 628, 627), (632, 596, 597), (633, 629, 628), (632, 597, 598), (633, 630, 629), (632, 598, 599), (633, 631, 630), (632, 599, 568), (633, 600, 631), (568, 600, 601, 569), (569, 601, 602, 570), (570, 602, 603, 571), (571, 603, 604, 572), (572, 604, 605, 573), (573, 605, 606, 574), (574, 606, 607, 575), (575, 607, 608, 576), (576, 608, 609, 577), (577, 609, 610, 578), (578, 610, 611, 579), (579, 611, 612, 580), (580, 612, 613, 581), (581, 613, 614, 582), (582, 614, 615, 583), (583, 615, 616, 584), (584, 616, 617, 585), (585, 617, 618, 586), (586, 618, 619, 587), (587, 619, 620, 588), (588, 620, 621, 589), (589, 621, 622, 590), (590, 622, 623, 591), (591, 623, 624, 592), (592, 624, 625, 593), (593, 625, 626, 594), (594, 626, 627, 595), (595, 627, 628, 596), (596, 628, 629, 597), (597, 629, 630, 598), (598, 630, 631, 599), (599, 631, 600, 568), (668, 636, 667, 699), (669, 637, 636, 668), (670, 638, 637, 669), (671, 639, 638, 670), (672, 640, 639, 671), (673, 641, 640, 672), (674, 642, 641, 673), (675, 643, 642, 674), (676, 644, 643, 675), (677, 645, 644, 676), (678, 646, 645, 677), (679, 647, 646, 678), (680, 648, 647, 679), (681, 649, 648, 680), (682, 650, 649, 681), (683, 651, 650, 682), (684, 652, 651, 683), (685, 653, 652, 684), (686, 654, 653, 685), (687, 655, 654, 686), (688, 656, 655, 687), (689, 657, 656, 688), (690, 658, 657, 689), (691, 659, 658, 690), (692, 660, 659, 691), (693, 661, 660, 692), (694, 662, 661, 693), (695, 663, 662, 694), (696, 664, 663, 695), (697, 665, 664, 696), (698, 666, 665, 697), (699, 667, 666, 698), (634, 667, 636), (635, 668, 699), (634, 636, 637), (635, 669, 668), (634, 637, 638), (635, 670, 669), (634, 638, 639), (635, 671, 670), (634, 639, 640), (635, 672, 671), (634, 640, 641), (635, 673, 672), (634, 641, 642), (635, 674, 673), (634, 642, 643), (635, 675, 674), (634, 643, 644), (635, 676, 675), (634, 644, 645), (635, 677, 676), (634, 645, 646), (635, 678, 677), (634, 646, 647), (635, 679, 678), (634, 647, 648), (635, 680, 679), (634, 648, 649), (635, 681, 680), (634, 649, 650), (635, 682, 681), (634, 650, 651), (635, 683, 682), (634, 651, 652), (635, 684, 683), (634, 652, 653), (635, 685, 684), (634, 653, 654), (635, 686, 685), (634, 654, 655), (635, 687, 686), (634, 655, 656), (635, 688, 687), (634, 656, 657), (635, 689, 688), (634, 657, 658), (635, 690, 689), (634, 658, 659), (635, 691, 690), (634, 659, 660), (635, 692, 691), (634, 660, 661), (635, 693, 692), (634, 661, 662), (635, 694, 693), (634, 662, 663), (635, 695, 694), (634, 663, 664), (635, 696, 695), (634, 664, 665), (635, 697, 696), (634, 665, 666), (635, 698, 697), (634, 666, 667), (635, 699, 698), (764, 700, 701), (765, 733, 732), (764, 701, 702), (765, 734, 733), (764, 702, 703), (765, 735, 734), (764, 703, 704), (765, 736, 735), (764, 704, 705), (765, 737, 736), (764, 705, 706), (765, 738, 737), (764, 706, 707), (765, 739, 738), (764, 707, 708), (765, 740, 739), (764, 708, 709), (765, 741, 740), (764, 709, 710), (765, 742, 741), (764, 710, 711), (765, 743, 742), (764, 711, 712), (765, 744, 743), (764, 712, 713), (765, 745, 744), (764, 713, 714), (765, 746, 745), (764, 714, 715), (765, 747, 746), (764, 715, 716), (765, 748, 747), (764, 716, 717), (765, 749, 748), (764, 717, 718), (765, 750, 749), (764, 718, 719), (765, 751, 750), (764, 719, 720), (765, 752, 751), (764, 720, 721), (765, 753, 752), (764, 721, 722), (765, 754, 753), (764, 722, 723), (765, 755, 754), (764, 723, 724), (765, 756, 755), (764, 724, 725), (765, 757, 756), (764, 725, 726), (765, 758, 757), (764, 726, 727), (765, 759, 758), (764, 727, 728), (765, 760, 759), (764, 728, 729), (765, 761, 760), (764, 729, 730), (765, 762, 761), (764, 730, 731), (765, 763, 762), (764, 731, 700), (765, 732, 763), (700, 732, 733, 701), (701, 733, 734, 702), (702, 734, 735, 703), (703, 735, 736, 704), (704, 736, 737, 705), (705, 737, 738, 706), (706, 738, 739, 707), (707, 739, 740, 708), (708, 740, 741, 709), (709, 741, 742, 710), (710, 742, 743, 711), (711, 743, 744, 712), (712, 744, 745, 713), (713, 745, 746, 714), (714, 746, 747, 715), (715, 747, 748, 716), (716, 748, 749, 717), (717, 749, 750, 718), (718, 750, 751, 719), (719, 751, 752, 720), (720, 752, 753, 721), (721, 753, 754, 722), (722, 754, 755, 723), (723, 755, 756, 724), (724, 756, 757, 725), (725, 757, 758, 726), (726, 758, 759, 727), (727, 759, 760, 728), (728, 760, 761, 729), (729, 761, 762, 730), (730, 762, 763, 731), (731, 763, 732, 700), (800, 768, 799, 831), (801, 769, 768, 800), (802, 770, 769, 801), (803, 771, 770, 802), (804, 772, 771, 803), (805, 773, 772, 804), (806, 774, 773, 805), (807, 775, 774, 806), (808, 776, 775, 807), (809, 777, 776, 808), (810, 778, 777, 809), (811, 779, 778, 810), (812, 780, 779, 811), (813, 781, 780, 812), (814, 782, 781, 813), (815, 783, 782, 814), (816, 784, 783, 815), (817, 785, 784, 816), (818, 786, 785, 817), (819, 787, 786, 818), (820, 788, 787, 819), (821, 789, 788, 820), (822, 790, 789, 821), (823, 791, 790, 822), (824, 792, 791, 823), (825, 793, 792, 824), (826, 794, 793, 825), (827, 795, 794, 826), (828, 796, 795, 827), (829, 797, 796, 828), (830, 798, 797, 829), (831, 799, 798, 830), (766, 799, 768), (767, 800, 831), (766, 768, 769), (767, 801, 800), (766, 769, 770), (767, 802, 801), (766, 770, 771), (767, 803, 802), (766, 771, 772), (767, 804, 803), (766, 772, 773), (767, 805, 804), (766, 773, 774), (767, 806, 805), (766, 774, 775), (767, 807, 806), (766, 775, 776), (767, 808, 807), (766, 776, 777), (767, 809, 808), (766, 777, 778), (767, 810, 809), (766, 778, 779), (767, 811, 810), (766, 779, 780), (767, 812, 811), (766, 780, 781), (767, 813, 812), (766, 781, 782), (767, 814, 813), (766, 782, 783), (767, 815, 814), (766, 783, 784), (767, 816, 815), (766, 784, 785), (767, 817, 816), (766, 785, 786), (767, 818, 817), (766, 786, 787), (767, 819, 818), (766, 787, 788), (767, 820, 819), (766, 788, 789), (767, 821, 820), (766, 789, 790), (767, 822, 821), (766, 790, 791), (767, 823, 822), (766, 791, 792), (767, 824, 823), (766, 792, 793), (767, 825, 824), (766, 793, 794), (767, 826, 825), (766, 794, 795), (767, 827, 826), (766, 795, 796), (767, 828, 827), (766, 796, 797), (767, 829, 828), (766, 797, 798), (767, 830, 829), (766, 798, 799), (767, 831, 830), (896, 832, 833), (897, 865, 864), (896, 833, 834), (897, 866, 865), (896, 834, 835), (897, 867, 866), (896, 835, 836), (897, 868, 867), (896, 836, 837), (897, 869, 868), (896, 837, 838), (897, 870, 869), (896, 838, 839), (897, 871, 870), (896, 839, 840), (897, 872, 871), (896, 840, 841), (897, 873, 872), (896, 841, 842), (897, 874, 873), (896, 842, 843), (897, 875, 874), (896, 843, 844), (897, 876, 875), (896, 844, 845), (897, 877, 876), (896, 845, 846), (897, 878, 877), (896, 846, 847), (897, 879, 878), (896, 847, 848), (897, 880, 879), (896, 848, 849), (897, 881, 880), (896, 849, 850), (897, 882, 881), (896, 850, 851), (897, 883, 882), (896, 851, 852), (897, 884, 883), (896, 852, 853), (897, 885, 884), (896, 853, 854), (897, 886, 885), (896, 854, 855), (897, 887, 886), (896, 855, 856), (897, 888, 887), (896, 856, 857), (897, 889, 888), (896, 857, 858), (897, 890, 889), (896, 858, 859), (897, 891, 890), (896, 859, 860), (897, 892, 891), (896, 860, 861), (897, 893, 892), (896, 861, 862), (897, 894, 893), (896, 862, 863), (897, 895, 894), (896, 863, 832), (897, 864, 895), (832, 864, 865, 833), (833, 865, 866, 834), (834, 866, 867, 835), (835, 867, 868, 836), (836, 868, 869, 837), (837, 869, 870, 838), (838, 870, 871, 839), (839, 871, 872, 840), (840, 872, 873, 841), (841, 873, 874, 842), (842, 874, 875, 843), (843, 875, 876, 844), (844, 876, 877, 845), (845, 877, 878, 846), (846, 878, 879, 847), (847, 879, 880, 848), (848, 880, 881, 849), (849, 881, 882, 850), (850, 882, 883, 851), (851, 883, 884, 852), (852, 884, 885, 853), (853, 885, 886, 854), (854, 886, 887, 855), (855, 887, 888, 856), (856, 888, 889, 857), (857, 889, 890, 858), (858, 890, 891, 859), (859, 891, 892, 860), (860, 892, 893, 861), (861, 893, 894, 862), (862, 894, 895, 863), (863, 895, 864, 832)])
me_cube.materials.append(mat_material)
me_cube.use_remesh_preserve_volume = False
me_cube.use_remesh_preserve_attributes = False
me_cube.use_mirror_vertex_groups = False
me_cube.update()

# ---- objects
ob_cube = bpy.data.objects.new('Cube', me_cube)
ob_lamp = bpy.data.objects.new('Lamp', light_lamp)
ob_camera = bpy.data.objects.new('Camera', cam_camera)

# ---- transforms, parenting, visibility, modifiers, constraints
ob_cube.location = (0.0, 0.0, 0.0)
ob_cube.scale = (1.0, 0.1, 1.0)
ob_cube.lock_rotations_4d = False
ob_cube.empty_display_type = 'ARROWS'
ob_cube.lineart.crease_threshold = 0.0
ob_lamp.location = (4.076, 1.005, 5.904)
ob_lamp.rotation_euler = (0.6503, 0.05522, 1.866)
ob_lamp.lock_rotations_4d = False
ob_lamp.empty_display_type = 'ARROWS'
ob_lamp.color = (0.0, 0.0, 0.0, 0.0)
ob_lamp.lineart.crease_threshold = 0.0
ob_camera.location = (7.481, -6.508, 5.344)
ob_camera.rotation_euler = (1.109, 0.01082, 0.8149)
ob_camera.lock_rotations_4d = False
ob_camera.empty_display_type = 'ARROWS'
ob_camera.color = (0.0, 0.0, 0.0, 0.0)
ob_camera.display_type = 'WIRE'
ob_camera.lineart.crease_threshold = 0.0

# ---- collection membership
col_collection_1.objects.link(ob_cube)
col_collection_1.objects.link(ob_lamp)
col_collection_1.objects.link(ob_camera)

# ---- scene / render settings (as saved in the file)
scene.camera = ob_camera
scene.frame_start = 1; scene.frame_end = 250; scene.frame_set(1)
scene.render.engine = 'BLENDER_EEVEE_NEXT'
scene.render.image_settings.color_mode = 'RGB'
scene.render.image_settings.compression = 90
scene.render.resolution_percentage = 50
scene.render.dither_intensity = 0.0
scene.render.bake_margin = 2
scene.render.bake_bias = 0.0
scene.cycles.use_denoising = False
scene.cycles.samples = 10
scene.cycles.sampling_pattern = 'TABULATED_SOBOL'
scene.cycles.light_sampling_threshold = 0.0
scene.cycles.use_adaptive_sampling = False
scene.cycles.use_light_tree = False
scene.cycles.blur_glossy = 0.0
scene.cycles.volume_bounces = 1
scene.cycles.pixel_filter_type = 'GAUSSIAN'
scene.cycles.sample_clamp_indirect = 0.0
scene.view_settings.view_transform = 'Standard'
bpy.context.view_layer.update()
